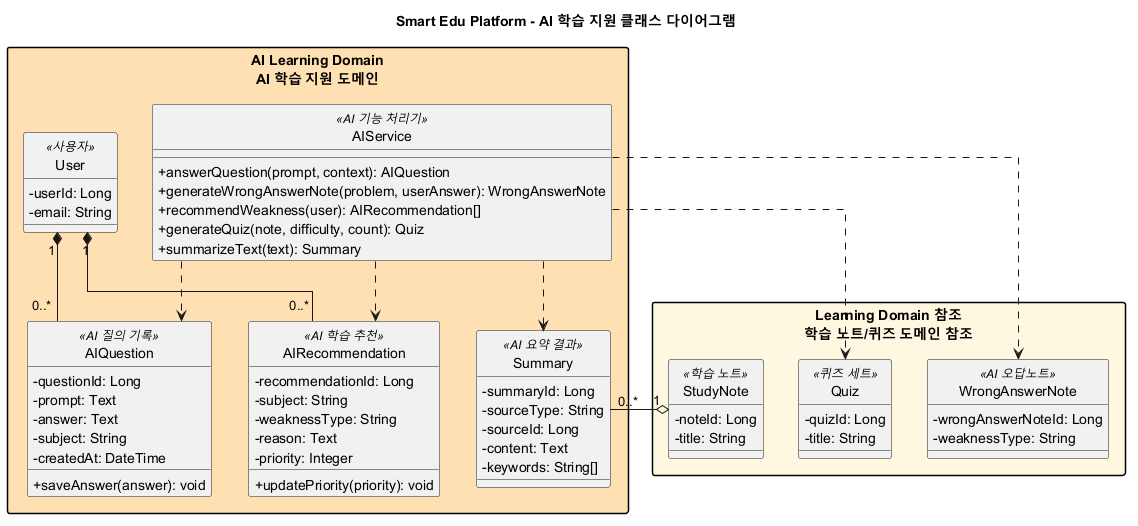

The diagram above was rendered by PlantUML. Its source (embedded in the PNG):
@startuml class-diagram-ai-learning
title Smart Edu Platform - AI 학습 지원 클래스 다이어그램

skinparam classAttributeIconSize 0
skinparam shadowing false
skinparam linetype ortho
skinparam packageStyle rectangle
hide circle

package "AI Learning Domain\nAI 학습 지원 도메인" #FFE0B2 {
  class User <<사용자>> {
    - userId: Long
    - email: String
  }

  class AIQuestion <<AI 질의 기록>> {
    - questionId: Long
    - prompt: Text
    - answer: Text
    - subject: String
    - createdAt: DateTime
    + saveAnswer(answer): void
  }

  class AIRecommendation <<AI 학습 추천>> {
    - recommendationId: Long
    - subject: String
    - weaknessType: String
    - reason: Text
    - priority: Integer
    + updatePriority(priority): void
  }

  class AIService <<AI 기능 처리기>> {
    + answerQuestion(prompt, context): AIQuestion
    + generateWrongAnswerNote(problem, userAnswer): WrongAnswerNote
    + recommendWeakness(user): AIRecommendation[]
    + generateQuiz(note, difficulty, count): Quiz
    + summarizeText(text): Summary
  }

  class Summary <<AI 요약 결과>> {
    - summaryId: Long
    - sourceType: String
    - sourceId: Long
    - content: Text
    - keywords: String[]
  }
}

package "Learning Domain 참조\n학습 노트/퀴즈 도메인 참조" #FFF8E1 {
  class StudyNote <<학습 노트>> {
    - noteId: Long
    - title: String
  }

  class WrongAnswerNote <<AI 오답노트>> {
    - wrongAnswerNoteId: Long
    - weaknessType: String
  }

  class Quiz <<퀴즈 세트>> {
    - quizId: Long
    - title: String
  }
}

User "1" *-- "0..*" AIQuestion
User "1" *-- "0..*" AIRecommendation
AIService ..> AIQuestion
AIService ..> WrongAnswerNote
AIService ..> AIRecommendation
AIService ..> Quiz
AIService ..> Summary
StudyNote "1" o-- "0..*" Summary
@enduml